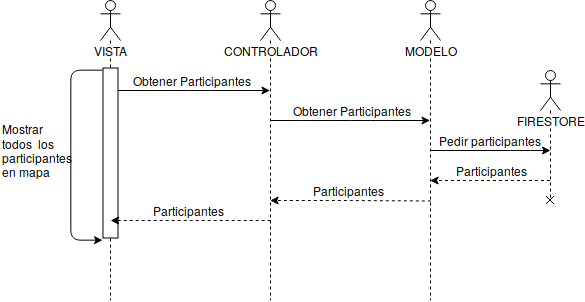

The diagram above was exported from draw.io. Its source (the exported page's mxGraphModel, read from the mxfile embedded in the PNG):
<mxGraphModel dx="1348" dy="737" grid="1" gridSize="10" guides="1" tooltips="1" connect="1" arrows="1" fold="1" page="1" pageScale="1" pageWidth="827" pageHeight="1169" math="0" shadow="0">
  <root>
    <mxCell id="0" />
    <mxCell id="1" parent="0" />
    <mxCell id="EvkhMSeS9GYBoz_i-bok-1" value="VISTA" style="shape=umlLifeline;participant=umlActor;perimeter=lifelinePerimeter;whiteSpace=wrap;html=1;container=1;collapsible=0;recursiveResize=0;verticalAlign=top;spacingTop=36;labelBackgroundColor=#ffffff;outlineConnect=0;" vertex="1" parent="1">
      <mxGeometry x="120" y="130" width="20" height="300" as="geometry" />
    </mxCell>
    <mxCell id="EvkhMSeS9GYBoz_i-bok-2" value="&lt;div&gt;CONTROLADOR&lt;/div&gt;" style="shape=umlLifeline;participant=umlActor;perimeter=lifelinePerimeter;whiteSpace=wrap;html=1;container=1;collapsible=0;recursiveResize=0;verticalAlign=top;spacingTop=36;labelBackgroundColor=#ffffff;outlineConnect=0;" vertex="1" parent="1">
      <mxGeometry x="280" y="130" width="20" height="300" as="geometry" />
    </mxCell>
    <mxCell id="EvkhMSeS9GYBoz_i-bok-3" value="MODELO" style="shape=umlLifeline;participant=umlActor;perimeter=lifelinePerimeter;whiteSpace=wrap;html=1;container=1;collapsible=0;recursiveResize=0;verticalAlign=top;spacingTop=36;labelBackgroundColor=#ffffff;outlineConnect=0;" vertex="1" parent="1">
      <mxGeometry x="440" y="130" width="20" height="300" as="geometry" />
    </mxCell>
    <mxCell id="EvkhMSeS9GYBoz_i-bok-4" value="FIRESTORE" style="shape=umlLifeline;participant=umlActor;perimeter=lifelinePerimeter;whiteSpace=wrap;html=1;container=1;collapsible=0;recursiveResize=0;verticalAlign=top;spacingTop=36;labelBackgroundColor=#ffffff;outlineConnect=0;" vertex="1" parent="1">
      <mxGeometry x="560" y="200" width="20" height="130" as="geometry" />
    </mxCell>
    <mxCell id="EvkhMSeS9GYBoz_i-bok-6" value="" style="endArrow=classic;html=1;" edge="1" parent="1" source="EvkhMSeS9GYBoz_i-bok-1" target="EvkhMSeS9GYBoz_i-bok-2">
      <mxGeometry width="50" height="50" relative="1" as="geometry">
        <mxPoint x="170" y="260" as="sourcePoint" />
        <mxPoint x="220" y="210" as="targetPoint" />
        <Array as="points">
          <mxPoint x="220" y="220" />
        </Array>
      </mxGeometry>
    </mxCell>
    <mxCell id="EvkhMSeS9GYBoz_i-bok-7" value="Obtener Participantes" style="text;html=1;resizable=0;points=[];align=center;verticalAlign=middle;labelBackgroundColor=#ffffff;" vertex="1" connectable="0" parent="EvkhMSeS9GYBoz_i-bok-6">
      <mxGeometry x="0.1289" y="-21" relative="1" as="geometry">
        <mxPoint x="-10" y="-31" as="offset" />
      </mxGeometry>
    </mxCell>
    <mxCell id="EvkhMSeS9GYBoz_i-bok-8" value="" style="rounded=0;whiteSpace=wrap;html=1;rotation=90;" vertex="1" parent="1">
      <mxGeometry x="45" y="275" width="170" height="15" as="geometry" />
    </mxCell>
    <mxCell id="EvkhMSeS9GYBoz_i-bok-9" value="" style="endArrow=classic;html=1;edgeStyle=orthogonalEdgeStyle;" edge="1" parent="1">
      <mxGeometry width="50" height="50" relative="1" as="geometry">
        <mxPoint x="122" y="200" as="sourcePoint" />
        <mxPoint x="122" y="370" as="targetPoint" />
        <Array as="points">
          <mxPoint x="123" y="200" />
          <mxPoint x="90" y="200" />
          <mxPoint x="90" y="370" />
        </Array>
      </mxGeometry>
    </mxCell>
    <mxCell id="EvkhMSeS9GYBoz_i-bok-11" value="&lt;div&gt;Mostrar&lt;/div&gt;&lt;div&gt;todos&amp;nbsp; los participantes en mapa&lt;br&gt;&lt;/div&gt;" style="text;html=1;strokeColor=none;fillColor=none;align=left;verticalAlign=middle;rounded=0;whiteSpace=wrap;" vertex="1" parent="1">
      <mxGeometry x="20" y="250" width="70" height="60" as="geometry" />
    </mxCell>
    <mxCell id="EvkhMSeS9GYBoz_i-bok-12" value="" style="endArrow=classic;html=1;" edge="1" parent="1">
      <mxGeometry width="50" height="50" relative="1" as="geometry">
        <mxPoint x="290.1" y="250" as="sourcePoint" />
        <mxPoint x="449.5" y="250" as="targetPoint" />
        <Array as="points">
          <mxPoint x="380" y="250" />
        </Array>
      </mxGeometry>
    </mxCell>
    <mxCell id="EvkhMSeS9GYBoz_i-bok-13" value="Obtener Participantes" style="text;html=1;resizable=0;points=[];align=center;verticalAlign=middle;labelBackgroundColor=#ffffff;" vertex="1" connectable="0" parent="EvkhMSeS9GYBoz_i-bok-12">
      <mxGeometry x="0.1289" y="-21" relative="1" as="geometry">
        <mxPoint x="-10" y="-31" as="offset" />
      </mxGeometry>
    </mxCell>
    <mxCell id="EvkhMSeS9GYBoz_i-bok-14" value="" style="endArrow=classic;html=1;" edge="1" parent="1">
      <mxGeometry width="50" height="50" relative="1" as="geometry">
        <mxPoint x="450.1" y="280" as="sourcePoint" />
        <mxPoint x="570" y="280" as="targetPoint" />
        <Array as="points">
          <mxPoint x="540" y="280" />
        </Array>
      </mxGeometry>
    </mxCell>
    <mxCell id="EvkhMSeS9GYBoz_i-bok-15" value="Pedir participantes" style="text;html=1;resizable=0;points=[];align=center;verticalAlign=middle;labelBackgroundColor=#ffffff;" vertex="1" connectable="0" parent="EvkhMSeS9GYBoz_i-bok-14">
      <mxGeometry x="0.1289" y="-21" relative="1" as="geometry">
        <mxPoint x="-10" y="-31" as="offset" />
      </mxGeometry>
    </mxCell>
    <mxCell id="EvkhMSeS9GYBoz_i-bok-16" value="" style="endArrow=classic;html=1;dashed=1;" edge="1" parent="1" source="EvkhMSeS9GYBoz_i-bok-4" target="EvkhMSeS9GYBoz_i-bok-3">
      <mxGeometry width="50" height="50" relative="1" as="geometry">
        <mxPoint x="500" y="370" as="sourcePoint" />
        <mxPoint x="550" y="320" as="targetPoint" />
        <Array as="points">
          <mxPoint x="500" y="310" />
        </Array>
      </mxGeometry>
    </mxCell>
    <mxCell id="EvkhMSeS9GYBoz_i-bok-18" value="Participantes" style="text;html=1;resizable=0;points=[];align=center;verticalAlign=middle;labelBackgroundColor=#ffffff;" vertex="1" connectable="0" parent="EvkhMSeS9GYBoz_i-bok-16">
      <mxGeometry x="0.1642" y="-9" relative="1" as="geometry">
        <mxPoint x="10" y="-1" as="offset" />
      </mxGeometry>
    </mxCell>
    <mxCell id="EvkhMSeS9GYBoz_i-bok-19" value="" style="endArrow=classic;html=1;dashed=1;exitX=0.5;exitY=0.667;exitDx=0;exitDy=0;exitPerimeter=0;" edge="1" parent="1" source="EvkhMSeS9GYBoz_i-bok-3" target="EvkhMSeS9GYBoz_i-bok-2">
      <mxGeometry width="50" height="50" relative="1" as="geometry">
        <mxPoint x="429.5" y="330" as="sourcePoint" />
        <mxPoint x="310.0999999999999" y="330" as="targetPoint" />
        <Array as="points">
          <mxPoint x="360" y="330" />
        </Array>
      </mxGeometry>
    </mxCell>
    <mxCell id="EvkhMSeS9GYBoz_i-bok-20" value="Participantes" style="text;html=1;resizable=0;points=[];align=center;verticalAlign=middle;labelBackgroundColor=#ffffff;" vertex="1" connectable="0" parent="EvkhMSeS9GYBoz_i-bok-19">
      <mxGeometry x="0.1642" y="-9" relative="1" as="geometry">
        <mxPoint x="10" y="-1" as="offset" />
      </mxGeometry>
    </mxCell>
    <mxCell id="EvkhMSeS9GYBoz_i-bok-21" value="" style="endArrow=classic;html=1;dashed=1;exitX=0.5;exitY=0.667;exitDx=0;exitDy=0;exitPerimeter=0;" edge="1" parent="1">
      <mxGeometry width="50" height="50" relative="1" as="geometry">
        <mxPoint x="290.20000000000005" y="350" as="sourcePoint" />
        <mxPoint x="130.10000000000002" y="350" as="targetPoint" />
        <Array as="points">
          <mxPoint x="200" y="350" />
        </Array>
      </mxGeometry>
    </mxCell>
    <mxCell id="EvkhMSeS9GYBoz_i-bok-22" value="Participantes" style="text;html=1;resizable=0;points=[];align=center;verticalAlign=middle;labelBackgroundColor=#ffffff;" vertex="1" connectable="0" parent="EvkhMSeS9GYBoz_i-bok-21">
      <mxGeometry x="0.1642" y="-9" relative="1" as="geometry">
        <mxPoint x="10" y="-1" as="offset" />
      </mxGeometry>
    </mxCell>
    <mxCell id="EvkhMSeS9GYBoz_i-bok-26" value="" style="shape=image;html=1;verticalAlign=top;verticalLabelPosition=bottom;labelBackgroundColor=#ffffff;imageAspect=0;aspect=fixed;image=https://cdn4.iconfinder.com/data/icons/basic-user-interface-2/512/User_Interface-02-128.png;fillColor=none;align=left;" vertex="1" parent="1">
      <mxGeometry x="553" y="313" width="34" height="34" as="geometry" />
    </mxCell>
  </root>
</mxGraphModel>